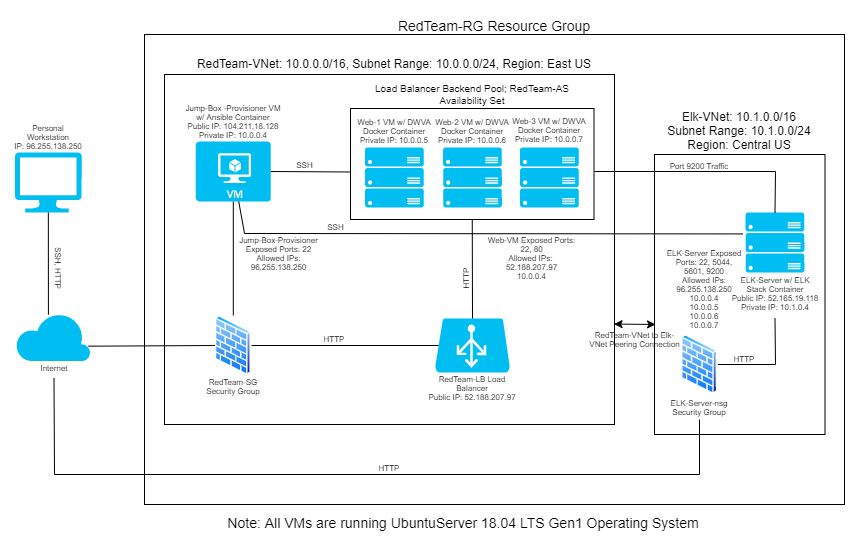

The diagram above was exported from draw.io. Its source (the exported page's mxGraphModel, read from the mxfile embedded in the PNG):
<mxGraphModel dx="1278" dy="521" grid="1" gridSize="10" guides="1" tooltips="1" connect="1" arrows="1" fold="1" page="1" pageScale="1" pageWidth="850" pageHeight="1100" math="0" shadow="0">
  <root>
    <mxCell id="0" />
    <mxCell id="1" parent="0" />
    <mxCell id="_EaGKaCFRQJaimjhB8DO-93" value="" style="rounded=0;whiteSpace=wrap;html=1;fontSize=12;fontColor=default;strokeColor=default;fillColor=none;" parent="1" vertex="1">
      <mxGeometry x="160" y="180" width="700" height="470" as="geometry" />
    </mxCell>
    <mxCell id="_EaGKaCFRQJaimjhB8DO-85" value="" style="rounded=0;whiteSpace=wrap;html=1;fontSize=10;fontColor=default;strokeColor=default;fillColor=none;" parent="1" vertex="1">
      <mxGeometry x="180" y="220" width="450" height="350" as="geometry" />
    </mxCell>
    <UserObject label="RedTeam-VNet to Elk-VNet Peering Connection" placeholders="1" name="Variable" id="_EaGKaCFRQJaimjhB8DO-107">
      <mxCell style="text;html=1;strokeColor=none;fillColor=none;align=center;verticalAlign=middle;whiteSpace=wrap;overflow=hidden;fontSize=8;fontColor=default;" parent="1" vertex="1">
        <mxGeometry x="603.8" y="466.75" width="92.9" height="37" as="geometry" />
      </mxCell>
    </UserObject>
    <mxCell id="_EaGKaCFRQJaimjhB8DO-67" value="" style="rounded=0;whiteSpace=wrap;html=1;fontSize=10;fontColor=default;strokeColor=default;fillColor=none;" parent="1" vertex="1">
      <mxGeometry x="670" y="300" width="170.5" height="280" as="geometry" />
    </mxCell>
    <mxCell id="_EaGKaCFRQJaimjhB8DO-56" value="" style="rounded=0;whiteSpace=wrap;html=1;fontSize=8;fontColor=default;fillColor=none;strokeColor=default;" parent="1" vertex="1">
      <mxGeometry x="366" y="254" width="243.5" height="111" as="geometry" />
    </mxCell>
    <UserObject label="Web-1 VM w/ DWVA Docker Container&lt;br&gt;Private IP: 10.0.0.5" placeholders="1" name="Variable" id="_EaGKaCFRQJaimjhB8DO-13">
      <mxCell style="text;html=1;strokeColor=none;fillColor=none;align=center;verticalAlign=middle;whiteSpace=wrap;overflow=hidden;fontSize=8;fontColor=default;" parent="1" vertex="1">
        <mxGeometry x="369.90999999999997" y="257" width="80" height="40" as="geometry" />
      </mxCell>
    </UserObject>
    <UserObject label="Web-2 VM w/ DWVA Docker Container&lt;br&gt;Private IP: 10.0.0.6" placeholders="1" name="Variable" id="_EaGKaCFRQJaimjhB8DO-14">
      <mxCell style="text;html=1;strokeColor=none;fillColor=none;align=center;verticalAlign=middle;whiteSpace=wrap;overflow=hidden;fontSize=8;fontColor=default;" parent="1" vertex="1">
        <mxGeometry x="448" y="257" width="80" height="40" as="geometry" />
      </mxCell>
    </UserObject>
    <UserObject label="Web-3 VM w/ DWVA Docker Container&lt;br&gt;Private IP: 10.0.0.7" placeholders="1" name="Variable" id="_EaGKaCFRQJaimjhB8DO-15">
      <mxCell style="text;html=1;strokeColor=none;fillColor=none;align=center;verticalAlign=middle;whiteSpace=wrap;overflow=hidden;fontSize=8;fontColor=default;" parent="1" vertex="1">
        <mxGeometry x="524.91" y="256" width="80" height="40" as="geometry" />
      </mxCell>
    </UserObject>
    <UserObject label="Jump-Box -Provisioner VM w/ Ansible Container&lt;br&gt;Public IP: 104.211.18.128&lt;br&gt;Private IP: 10.0.0.4" placeholders="1" name="Variable" id="_EaGKaCFRQJaimjhB8DO-25">
      <mxCell style="text;html=1;strokeColor=none;fillColor=none;align=center;verticalAlign=middle;whiteSpace=wrap;overflow=hidden;fontSize=8;fontColor=default;" parent="1" vertex="1">
        <mxGeometry x="198.8" y="242" width="100" height="50" as="geometry" />
      </mxCell>
    </UserObject>
    <UserObject label="ELK-Server w/ ELK Stack Container&lt;br&gt;Public IP: 52.165.19.118&lt;br&gt;Private IP: 10.1.0.4" placeholders="1" name="Variable" id="_EaGKaCFRQJaimjhB8DO-30">
      <mxCell style="text;html=1;strokeColor=none;fillColor=none;align=center;verticalAlign=middle;whiteSpace=wrap;overflow=hidden;fontSize=8;fontColor=default;" parent="1" vertex="1">
        <mxGeometry x="745.5" y="414" width="90" height="50" as="geometry" />
      </mxCell>
    </UserObject>
    <UserObject label="Personal Workstation&lt;br&gt;IP: 96.255.138.250" placeholders="1" name="Variable" id="_EaGKaCFRQJaimjhB8DO-38">
      <mxCell style="text;html=1;strokeColor=none;fillColor=none;align=center;verticalAlign=middle;whiteSpace=wrap;overflow=hidden;fontSize=8;fontColor=default;" parent="1" vertex="1">
        <mxGeometry x="25.67" y="267" width="76.33" height="30" as="geometry" />
      </mxCell>
    </UserObject>
    <mxCell id="_EaGKaCFRQJaimjhB8DO-39" value="" style="verticalLabelPosition=bottom;html=1;verticalAlign=top;align=center;strokeColor=none;fillColor=#00BEF2;shape=mxgraph.azure.computer;pointerEvents=1;fontSize=8;fontColor=default;aspect=fixed;" parent="1" vertex="1">
      <mxGeometry x="30.5" y="298" width="66.67" height="60" as="geometry" />
    </mxCell>
    <mxCell id="_EaGKaCFRQJaimjhB8DO-40" value="" style="verticalLabelPosition=bottom;html=1;verticalAlign=top;align=center;strokeColor=none;fillColor=#00BEF2;shape=mxgraph.azure.cloud;fontSize=8;fontColor=default;aspect=fixed;" parent="1" vertex="1">
      <mxGeometry x="31" y="458" width="75" height="48.75" as="geometry" />
    </mxCell>
    <mxCell id="_EaGKaCFRQJaimjhB8DO-41" value="" style="verticalLabelPosition=bottom;html=1;verticalAlign=top;align=center;strokeColor=none;fillColor=#00BEF2;shape=mxgraph.azure.virtual_machine;fontSize=8;fontColor=default;aspect=fixed;" parent="1" vertex="1">
      <mxGeometry x="211.3" y="287" width="75" height="60" as="geometry" />
    </mxCell>
    <mxCell id="_EaGKaCFRQJaimjhB8DO-42" value="" style="aspect=fixed;perimeter=ellipsePerimeter;html=1;align=center;shadow=0;dashed=0;spacingTop=3;image;image=img/lib/active_directory/firewall.svg;fontSize=8;fontColor=default;" parent="1" vertex="1">
      <mxGeometry x="230.5" y="461" width="36.6" height="60" as="geometry" />
    </mxCell>
    <mxCell id="_EaGKaCFRQJaimjhB8DO-43" value="" style="endArrow=none;html=1;rounded=0;labelBackgroundColor=default;fontSize=8;fontColor=default;strokeColor=default;exitX=0.439;exitY=0.046;exitDx=0;exitDy=0;exitPerimeter=0;entryX=0.5;entryY=1;entryDx=0;entryDy=0;entryPerimeter=0;" parent="1" source="_EaGKaCFRQJaimjhB8DO-40" target="_EaGKaCFRQJaimjhB8DO-39" edge="1">
      <mxGeometry width="50" height="50" relative="1" as="geometry">
        <mxPoint x="320.5" y="479" as="sourcePoint" />
        <mxPoint x="370.5" y="429" as="targetPoint" />
      </mxGeometry>
    </mxCell>
    <UserObject label="SSH, HTTP" placeholders="1" name="Variable" id="_EaGKaCFRQJaimjhB8DO-44">
      <mxCell style="text;html=1;strokeColor=none;fillColor=none;align=center;verticalAlign=middle;whiteSpace=wrap;overflow=hidden;fontSize=8;fontColor=default;rotation=90;" parent="1" vertex="1">
        <mxGeometry x="41" y="399" width="65" height="30" as="geometry" />
      </mxCell>
    </UserObject>
    <UserObject label="Internet" placeholders="1" name="Variable" id="_EaGKaCFRQJaimjhB8DO-45">
      <mxCell style="text;html=1;strokeColor=none;fillColor=none;align=center;verticalAlign=middle;whiteSpace=wrap;overflow=hidden;fontSize=8;fontColor=default;" parent="1" vertex="1">
        <mxGeometry x="48.5" y="503.75" width="42" height="20" as="geometry" />
      </mxCell>
    </UserObject>
    <UserObject label="RedTeam-SG Security Group" placeholders="1" name="Variable" id="_EaGKaCFRQJaimjhB8DO-46">
      <mxCell style="text;html=1;strokeColor=none;fillColor=none;align=center;verticalAlign=middle;whiteSpace=wrap;overflow=hidden;fontSize=8;fontColor=default;" parent="1" vertex="1">
        <mxGeometry x="218.8" y="519" width="60" height="25" as="geometry" />
      </mxCell>
    </UserObject>
    <mxCell id="_EaGKaCFRQJaimjhB8DO-47" value="" style="endArrow=none;html=1;rounded=0;labelBackgroundColor=default;fontSize=8;fontColor=default;strokeColor=default;entryX=0;entryY=0.5;entryDx=0;entryDy=0;exitX=0.971;exitY=0.691;exitDx=0;exitDy=0;exitPerimeter=0;" parent="1" source="_EaGKaCFRQJaimjhB8DO-40" target="_EaGKaCFRQJaimjhB8DO-42" edge="1">
      <mxGeometry width="50" height="50" relative="1" as="geometry">
        <mxPoint x="110.5" y="489" as="sourcePoint" />
        <mxPoint x="370.5" y="449" as="targetPoint" />
      </mxGeometry>
    </mxCell>
    <mxCell id="_EaGKaCFRQJaimjhB8DO-48" value="" style="endArrow=none;html=1;rounded=0;labelBackgroundColor=default;fontSize=8;fontColor=default;strokeColor=default;entryX=0.5;entryY=1;entryDx=0;entryDy=0;entryPerimeter=0;" parent="1" source="_EaGKaCFRQJaimjhB8DO-42" target="_EaGKaCFRQJaimjhB8DO-41" edge="1">
      <mxGeometry width="50" height="50" relative="1" as="geometry">
        <mxPoint x="360.5" y="519" as="sourcePoint" />
        <mxPoint x="248.5" y="359" as="targetPoint" />
      </mxGeometry>
    </mxCell>
    <mxCell id="_EaGKaCFRQJaimjhB8DO-50" value="" style="verticalLabelPosition=bottom;html=1;verticalAlign=top;align=center;strokeColor=none;fillColor=#00BEF2;shape=mxgraph.azure.azure_load_balancer;fontSize=8;fontColor=default;aspect=fixed;" parent="1" vertex="1">
      <mxGeometry x="450.5" y="464" width="75" height="54" as="geometry" />
    </mxCell>
    <UserObject label="RedTeam-LB Load Balancer&lt;br&gt;Public IP: 52.188.207.97" placeholders="1" name="Variable" id="_EaGKaCFRQJaimjhB8DO-51">
      <mxCell style="text;html=1;strokeColor=none;fillColor=none;align=center;verticalAlign=middle;whiteSpace=wrap;overflow=hidden;fontSize=8;fontColor=default;" parent="1" vertex="1">
        <mxGeometry x="441.75" y="518" width="92" height="32" as="geometry" />
      </mxCell>
    </UserObject>
    <mxCell id="_EaGKaCFRQJaimjhB8DO-52" value="" style="verticalLabelPosition=bottom;html=1;verticalAlign=top;align=center;strokeColor=none;fillColor=#00BEF2;shape=mxgraph.azure.server_rack;fontSize=8;fontColor=default;aspect=fixed;" parent="1" vertex="1">
      <mxGeometry x="458.59000000000003" y="293" width="58.82" height="60" as="geometry" />
    </mxCell>
    <mxCell id="_EaGKaCFRQJaimjhB8DO-53" value="" style="verticalLabelPosition=bottom;html=1;verticalAlign=top;align=center;strokeColor=none;fillColor=#00BEF2;shape=mxgraph.azure.server_rack;fontSize=8;fontColor=default;aspect=fixed;" parent="1" vertex="1">
      <mxGeometry x="380.5" y="293" width="58.82" height="60" as="geometry" />
    </mxCell>
    <mxCell id="_EaGKaCFRQJaimjhB8DO-54" value="" style="verticalLabelPosition=bottom;html=1;verticalAlign=top;align=center;strokeColor=none;fillColor=#00BEF2;shape=mxgraph.azure.server_rack;fontSize=8;fontColor=default;aspect=fixed;" parent="1" vertex="1">
      <mxGeometry x="535.5" y="293" width="58.82" height="60" as="geometry" />
    </mxCell>
    <UserObject label="&lt;span style=&quot;font-size: 10px&quot;&gt;Load Balancer Backend Pool; RedTeam-AS Availability Set&lt;/span&gt;" placeholders="1" name="Variable" id="_EaGKaCFRQJaimjhB8DO-58">
      <mxCell style="text;html=1;strokeColor=none;fillColor=none;align=center;verticalAlign=middle;whiteSpace=wrap;overflow=hidden;fontSize=8;fontColor=default;" parent="1" vertex="1">
        <mxGeometry x="387.75" y="215" width="200" height="50" as="geometry" />
      </mxCell>
    </UserObject>
    <mxCell id="_EaGKaCFRQJaimjhB8DO-59" value="" style="verticalLabelPosition=bottom;html=1;verticalAlign=top;align=center;strokeColor=none;fillColor=#00BEF2;shape=mxgraph.azure.server_rack;fontSize=8;fontColor=default;aspect=fixed;" parent="1" vertex="1">
      <mxGeometry x="761.09" y="358" width="58.82" height="60" as="geometry" />
    </mxCell>
    <mxCell id="_EaGKaCFRQJaimjhB8DO-62" value="" style="aspect=fixed;perimeter=ellipsePerimeter;html=1;align=center;shadow=0;dashed=0;spacingTop=3;image;image=img/lib/active_directory/firewall.svg;fontSize=8;fontColor=default;strokeColor=none;" parent="1" vertex="1">
      <mxGeometry x="696.7" y="480" width="36.6" height="60" as="geometry" />
    </mxCell>
    <UserObject label="ELK-Server-nsg Security Group" placeholders="1" name="Variable" id="_EaGKaCFRQJaimjhB8DO-63">
      <mxCell style="text;html=1;strokeColor=none;fillColor=none;align=center;verticalAlign=middle;whiteSpace=wrap;overflow=hidden;fontSize=8;fontColor=default;" parent="1" vertex="1">
        <mxGeometry x="685" y="540" width="60" height="25" as="geometry" />
      </mxCell>
    </UserObject>
    <mxCell id="_EaGKaCFRQJaimjhB8DO-65" value="" style="endArrow=none;html=1;rounded=0;labelBackgroundColor=default;fontSize=10;fontColor=default;strokeColor=default;entryX=0.05;entryY=0.5;entryDx=0;entryDy=0;entryPerimeter=0;exitX=1;exitY=0.5;exitDx=0;exitDy=0;" parent="1" source="_EaGKaCFRQJaimjhB8DO-42" target="_EaGKaCFRQJaimjhB8DO-50" edge="1">
      <mxGeometry width="50" height="50" relative="1" as="geometry">
        <mxPoint x="330.5" y="491" as="sourcePoint" />
        <mxPoint x="530.5" y="349" as="targetPoint" />
      </mxGeometry>
    </mxCell>
    <mxCell id="_EaGKaCFRQJaimjhB8DO-66" value="" style="endArrow=none;html=1;rounded=0;labelBackgroundColor=default;fontSize=10;fontColor=default;strokeColor=default;exitX=0.5;exitY=0;exitDx=0;exitDy=0;exitPerimeter=0;entryX=0.5;entryY=1;entryDx=0;entryDy=0;" parent="1" source="_EaGKaCFRQJaimjhB8DO-50" target="_EaGKaCFRQJaimjhB8DO-56" edge="1">
      <mxGeometry width="50" height="50" relative="1" as="geometry">
        <mxPoint x="490.5" y="459" as="sourcePoint" />
        <mxPoint x="530.5" y="349" as="targetPoint" />
      </mxGeometry>
    </mxCell>
    <mxCell id="_EaGKaCFRQJaimjhB8DO-77" value="" style="endArrow=none;html=1;rounded=0;labelBackgroundColor=default;fontSize=10;fontColor=default;strokeColor=default;exitX=1;exitY=0.5;exitDx=0;exitDy=0;exitPerimeter=0;entryX=-0.003;entryY=0.572;entryDx=0;entryDy=0;entryPerimeter=0;" parent="1" source="_EaGKaCFRQJaimjhB8DO-41" target="_EaGKaCFRQJaimjhB8DO-56" edge="1">
      <mxGeometry width="50" height="50" relative="1" as="geometry">
        <mxPoint x="370" y="360" as="sourcePoint" />
        <mxPoint x="340" y="320" as="targetPoint" />
      </mxGeometry>
    </mxCell>
    <UserObject label="ELK-Server Exposed Ports: 22, 5044, 5601, 9200&lt;br&gt;Allowed IPs: 96.255.138.250&lt;br&gt;10.0.0.4&lt;br&gt;10.0.0.5&lt;br&gt;10.0.0.6&lt;br&gt;10.0.0.7" placeholders="1" name="Variable" id="_EaGKaCFRQJaimjhB8DO-84">
      <mxCell style="text;html=1;strokeColor=none;fillColor=none;align=center;verticalAlign=middle;whiteSpace=wrap;overflow=hidden;fontSize=8;fontColor=default;" parent="1" vertex="1">
        <mxGeometry x="680" y="390" width="80" height="90" as="geometry" />
      </mxCell>
    </UserObject>
    <UserObject label="&lt;span style=&quot;font-size: 12px&quot;&gt;RedTeam-VNet: 10.0.0.0/16, Subnet Range: 10.0.0.0/24, Region: East US&lt;br&gt;&lt;/span&gt;" placeholders="1" name="Variable" id="_EaGKaCFRQJaimjhB8DO-86">
      <mxCell style="text;html=1;strokeColor=none;fillColor=none;align=center;verticalAlign=middle;whiteSpace=wrap;overflow=hidden;fontSize=8;fontColor=default;" parent="1" vertex="1">
        <mxGeometry x="209.91" y="193" width="400" height="31" as="geometry" />
      </mxCell>
    </UserObject>
    <UserObject label="&lt;span style=&quot;font-size: 12px&quot;&gt;Elk-VNet: 10.1.0.0/16&lt;br&gt;Subnet Range: 10.1.0.0/24&lt;br&gt;Region: Central US&lt;br&gt;&lt;/span&gt;" placeholders="1" name="Variable" id="_EaGKaCFRQJaimjhB8DO-87">
      <mxCell style="text;html=1;strokeColor=none;fillColor=none;align=center;verticalAlign=middle;whiteSpace=wrap;overflow=hidden;fontSize=8;fontColor=default;" parent="1" vertex="1">
        <mxGeometry x="655.25" y="251" width="200" height="50" as="geometry" />
      </mxCell>
    </UserObject>
    <mxCell id="_EaGKaCFRQJaimjhB8DO-88" value="" style="endArrow=none;html=1;rounded=0;labelBackgroundColor=default;fontSize=12;fontColor=default;strokeColor=default;exitX=0.5;exitY=1;exitDx=0;exitDy=0;entryX=0.5;entryY=1;entryDx=0;entryDy=0;" parent="1" source="_EaGKaCFRQJaimjhB8DO-45" target="_EaGKaCFRQJaimjhB8DO-63" edge="1">
      <mxGeometry width="50" height="50" relative="1" as="geometry">
        <mxPoint x="410" y="540" as="sourcePoint" />
        <mxPoint x="460" y="490" as="targetPoint" />
        <Array as="points">
          <mxPoint x="70" y="620" />
          <mxPoint x="715" y="620" />
        </Array>
      </mxGeometry>
    </mxCell>
    <mxCell id="_EaGKaCFRQJaimjhB8DO-89" value="" style="endArrow=none;html=1;rounded=0;labelBackgroundColor=default;fontSize=12;fontColor=default;strokeColor=default;entryX=0.5;entryY=0;entryDx=0;entryDy=0;entryPerimeter=0;" parent="1" target="_EaGKaCFRQJaimjhB8DO-59" edge="1">
      <mxGeometry width="50" height="50" relative="1" as="geometry">
        <mxPoint x="610" y="317" as="sourcePoint" />
        <mxPoint x="440" y="390" as="targetPoint" />
        <Array as="points">
          <mxPoint x="791" y="317" />
        </Array>
      </mxGeometry>
    </mxCell>
    <mxCell id="_EaGKaCFRQJaimjhB8DO-91" value="" style="endArrow=none;html=1;rounded=0;labelBackgroundColor=default;fontSize=12;fontColor=default;strokeColor=default;exitX=-0.049;exitY=0.357;exitDx=0;exitDy=0;exitPerimeter=0;" parent="1" source="_EaGKaCFRQJaimjhB8DO-59" target="_EaGKaCFRQJaimjhB8DO-41" edge="1">
      <mxGeometry width="50" height="50" relative="1" as="geometry">
        <mxPoint x="390" y="420" as="sourcePoint" />
        <mxPoint x="264" y="350" as="targetPoint" />
        <Array as="points">
          <mxPoint x="260" y="379" />
        </Array>
      </mxGeometry>
    </mxCell>
    <mxCell id="_EaGKaCFRQJaimjhB8DO-92" value="" style="endArrow=none;html=1;rounded=0;labelBackgroundColor=default;fontSize=12;fontColor=default;strokeColor=default;exitX=1;exitY=0.5;exitDx=0;exitDy=0;entryX=0.5;entryY=1;entryDx=0;entryDy=0;" parent="1" source="_EaGKaCFRQJaimjhB8DO-62" target="_EaGKaCFRQJaimjhB8DO-30" edge="1">
      <mxGeometry width="50" height="50" relative="1" as="geometry">
        <mxPoint x="390" y="600" as="sourcePoint" />
        <mxPoint x="440" y="550" as="targetPoint" />
        <Array as="points">
          <mxPoint x="791" y="510" />
        </Array>
      </mxGeometry>
    </mxCell>
    <UserObject label="&lt;font style=&quot;font-size: 14px&quot;&gt;RedTeam-RG Resource Group&lt;/font&gt;" placeholders="1" name="Variable" id="_EaGKaCFRQJaimjhB8DO-94">
      <mxCell style="text;html=1;strokeColor=none;fillColor=none;align=center;verticalAlign=middle;whiteSpace=wrap;overflow=hidden;fontSize=8;fontColor=default;" parent="1" vertex="1">
        <mxGeometry x="410.25" y="156" width="199.5" height="30" as="geometry" />
      </mxCell>
    </UserObject>
    <UserObject label="SSH" placeholders="1" name="Variable" id="_EaGKaCFRQJaimjhB8DO-95">
      <mxCell style="text;html=1;strokeColor=none;fillColor=none;align=center;verticalAlign=middle;whiteSpace=wrap;overflow=hidden;fontSize=8;fontColor=default;" parent="1" vertex="1">
        <mxGeometry x="309.91" y="301" width="21.2" height="20" as="geometry" />
      </mxCell>
    </UserObject>
    <UserObject label="SSH" placeholders="1" name="Variable" id="_EaGKaCFRQJaimjhB8DO-97">
      <mxCell style="text;html=1;strokeColor=none;fillColor=none;align=center;verticalAlign=middle;whiteSpace=wrap;overflow=hidden;fontSize=8;fontColor=default;" parent="1" vertex="1">
        <mxGeometry x="340.91" y="363" width="21.2" height="20" as="geometry" />
      </mxCell>
    </UserObject>
    <UserObject label="HTTP" placeholders="1" name="Variable" id="_EaGKaCFRQJaimjhB8DO-98">
      <mxCell style="text;html=1;strokeColor=none;fillColor=none;align=center;verticalAlign=middle;whiteSpace=wrap;overflow=hidden;fontSize=8;fontColor=default;" parent="1" vertex="1">
        <mxGeometry x="335.11" y="475.38" width="30.09" height="20" as="geometry" />
      </mxCell>
    </UserObject>
    <UserObject label="HTTP" placeholders="1" name="Variable" id="_EaGKaCFRQJaimjhB8DO-99">
      <mxCell style="text;html=1;strokeColor=none;fillColor=none;align=center;verticalAlign=middle;whiteSpace=wrap;overflow=hidden;fontSize=8;fontColor=default;rotation=270;" parent="1" vertex="1">
        <mxGeometry x="467" y="414" width="30.09" height="20" as="geometry" />
      </mxCell>
    </UserObject>
    <UserObject label="HTTP" placeholders="1" name="Variable" id="_EaGKaCFRQJaimjhB8DO-100">
      <mxCell style="text;html=1;strokeColor=none;fillColor=none;align=center;verticalAlign=middle;whiteSpace=wrap;overflow=hidden;fontSize=8;fontColor=default;" parent="1" vertex="1">
        <mxGeometry x="390.23" y="604" width="30.09" height="20" as="geometry" />
      </mxCell>
    </UserObject>
    <UserObject label="HTTP" placeholders="1" name="Variable" id="_EaGKaCFRQJaimjhB8DO-101">
      <mxCell style="text;html=1;strokeColor=none;fillColor=none;align=center;verticalAlign=middle;whiteSpace=wrap;overflow=hidden;fontSize=8;fontColor=default;" parent="1" vertex="1">
        <mxGeometry x="745" y="495.38" width="30.09" height="20" as="geometry" />
      </mxCell>
    </UserObject>
    <mxCell id="_EaGKaCFRQJaimjhB8DO-102" value="Note: All VMs are running UbuntuServer 18.04 LTS Gen1 Operating System" style="text;html=1;strokeColor=none;fillColor=none;align=center;verticalAlign=middle;whiteSpace=wrap;rounded=0;fontSize=14;fontColor=default;" parent="1" vertex="1">
      <mxGeometry x="218.8" y="648" width="519.5" height="40" as="geometry" />
    </mxCell>
    <UserObject label="Port 9200 Traffic" placeholders="1" name="Variable" id="_EaGKaCFRQJaimjhB8DO-103">
      <mxCell style="text;html=1;strokeColor=none;fillColor=none;align=center;verticalAlign=middle;whiteSpace=wrap;overflow=hidden;fontSize=8;fontColor=default;" parent="1" vertex="1">
        <mxGeometry x="680" y="301" width="70" height="21" as="geometry" />
      </mxCell>
    </UserObject>
    <UserObject label="Jump-Box-Provisioner Exposed Ports: 22&lt;br&gt;Allowed IPs: 96.255.138.250" placeholders="1" name="Variable" id="_EaGKaCFRQJaimjhB8DO-104">
      <mxCell style="text;html=1;strokeColor=none;fillColor=none;align=center;verticalAlign=middle;whiteSpace=wrap;overflow=hidden;fontSize=8;fontColor=default;" parent="1" vertex="1">
        <mxGeometry x="248.01" y="375" width="92.9" height="47" as="geometry" />
      </mxCell>
    </UserObject>
    <UserObject label="Web-VM Exposed Ports: 22, 80&lt;br&gt;Allowed IPs: &lt;br&gt;52.188.207.97&lt;br&gt;10.0.0.4" placeholders="1" name="Variable" id="_EaGKaCFRQJaimjhB8DO-105">
      <mxCell style="text;html=1;strokeColor=none;fillColor=none;align=center;verticalAlign=middle;whiteSpace=wrap;overflow=hidden;fontSize=8;fontColor=default;" parent="1" vertex="1">
        <mxGeometry x="501.42" y="377" width="92.9" height="53" as="geometry" />
      </mxCell>
    </UserObject>
    <mxCell id="_EaGKaCFRQJaimjhB8DO-106" value="" style="endArrow=classic;startArrow=classic;html=1;rounded=0;labelBackgroundColor=default;fontSize=14;fontColor=default;strokeColor=default;entryX=0.999;entryY=0.713;entryDx=0;entryDy=0;entryPerimeter=0;exitX=0.006;exitY=0.607;exitDx=0;exitDy=0;exitPerimeter=0;" parent="1" source="_EaGKaCFRQJaimjhB8DO-67" target="_EaGKaCFRQJaimjhB8DO-85" edge="1">
      <mxGeometry width="50" height="50" relative="1" as="geometry">
        <mxPoint x="660" y="470" as="sourcePoint" />
        <mxPoint x="510" y="450" as="targetPoint" />
      </mxGeometry>
    </mxCell>
  </root>
</mxGraphModel>